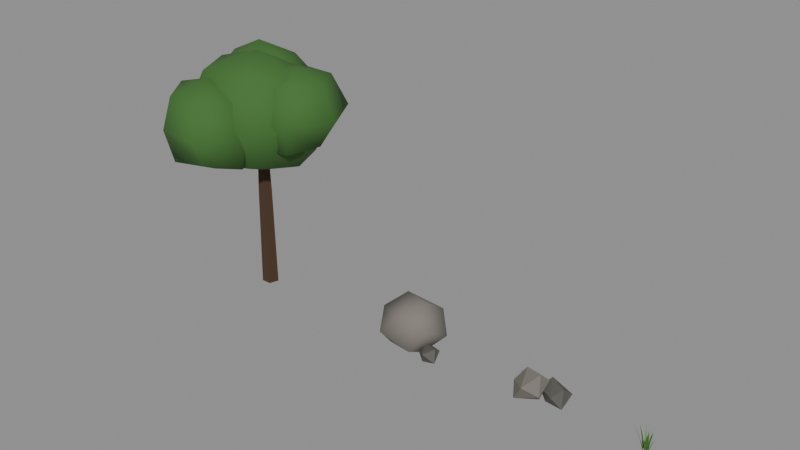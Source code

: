 # Source: blend.blend  (saved by Blender 5.2.45; exported with 4.5.12 LTS)
import bpy
from mathutils import Matrix  # noqa: F401  (used for matrix-valued properties, if any)

bpy.ops.wm.read_factory_settings(use_empty=True)
scene = bpy.context.scene
scene.name = 'Scene'

# ---- materials (node trees are filled in below, after node groups)
mat_bark_brown = bpy.data.materials.new('bark_brown')
mat_bark_brown.use_backface_culling = True
mat_bark_brown.diffuse_color = (0.06848, 0.03434, 0.01681, 1.0)
mat_leaf_mid = bpy.data.materials.new('leaf_mid')
mat_leaf_mid.diffuse_color = (0.04817, 0.15, 0.02732, 1.0)
mat_stone_grey = bpy.data.materials.new('stone_grey')
mat_stone_grey.use_backface_culling = True
mat_stone_grey.diffuse_color = (0.1946, 0.1812, 0.1559, 1.0)
mat_stone_dark = bpy.data.materials.new('stone_dark')
mat_stone_dark.use_backface_culling = True
mat_stone_dark.diffuse_color = (0.09759, 0.09306, 0.08022, 1.0)
mat_stone_grey_001 = bpy.data.materials.new('stone_grey.001')
mat_stone_grey_001.use_backface_culling = True
mat_stone_grey_001.diffuse_color = (0.1946, 0.1812, 0.1559, 1.0)
mat_stone_dark_001 = bpy.data.materials.new('stone_dark.001')
mat_stone_dark_001.use_backface_culling = True
mat_stone_dark_001.diffuse_color = (0.09759, 0.09306, 0.08022, 1.0)
mat_grass_green = bpy.data.materials.new('grass_green')
mat_grass_green.diffuse_color = (0.107, 0.2623, 0.03955, 1.0)
mat_grass_dark = bpy.data.materials.new('grass_dark')
mat_grass_dark.diffuse_color = (0.05448, 0.1441, 0.02315, 1.0)

# ---- material node trees
mat_bark_brown.use_nodes = True; mat_bark_brown.node_tree.nodes.clear()
_N = mat_bark_brown.node_tree.nodes; _L = mat_bark_brown.node_tree.links
n0 = _N.new('ShaderNodeBsdfPrincipled'); n0.name = 'Principled BSDF'; n0.location = (-200, 100)
n0.inputs[0].default_value = (0.06848, 0.03434, 0.01681, 1.0)
n0.inputs[2].default_value = 0.95
n0.inputs[10].default_value = 0.005
n1 = _N.new('ShaderNodeOutputMaterial'); n1.name = 'Material Output'; n1.location = (200, 100)
_L.new(n0.outputs[0], n1.inputs[0])
n1.is_active_output = True
mat_leaf_mid.use_nodes = True; mat_leaf_mid.node_tree.nodes.clear()
_N = mat_leaf_mid.node_tree.nodes; _L = mat_leaf_mid.node_tree.links
n0 = _N.new('ShaderNodeBsdfPrincipled'); n0.name = 'Principled BSDF'; n0.location = (-200, 100)
n0.inputs[0].default_value = (0.04817, 0.15, 0.02732, 1.0)
n0.inputs[2].default_value = 0.88
n0.inputs[10].default_value = 0.005
n1 = _N.new('ShaderNodeOutputMaterial'); n1.name = 'Material Output'; n1.location = (200, 100)
_L.new(n0.outputs[0], n1.inputs[0])
n1.is_active_output = True
mat_stone_grey.use_nodes = True; mat_stone_grey.node_tree.nodes.clear()
_N = mat_stone_grey.node_tree.nodes; _L = mat_stone_grey.node_tree.links
n0 = _N.new('ShaderNodeBsdfPrincipled'); n0.name = 'Principled BSDF'; n0.location = (-200, 100)
n0.inputs[0].default_value = (0.1946, 0.1812, 0.1559, 1.0)
n0.inputs[2].default_value = 0.85
n0.inputs[10].default_value = 0.005
n1 = _N.new('ShaderNodeOutputMaterial'); n1.name = 'Material Output'; n1.location = (200, 100)
_L.new(n0.outputs[0], n1.inputs[0])
n1.is_active_output = True
mat_stone_dark.use_nodes = True; mat_stone_dark.node_tree.nodes.clear()
_N = mat_stone_dark.node_tree.nodes; _L = mat_stone_dark.node_tree.links
n0 = _N.new('ShaderNodeBsdfPrincipled'); n0.name = 'Principled BSDF'; n0.location = (-200, 100)
n0.inputs[0].default_value = (0.09759, 0.09306, 0.08022, 1.0)
n0.inputs[2].default_value = 0.85
n0.inputs[10].default_value = 0.005
n1 = _N.new('ShaderNodeOutputMaterial'); n1.name = 'Material Output'; n1.location = (200, 100)
_L.new(n0.outputs[0], n1.inputs[0])
n1.is_active_output = True
mat_stone_grey_001.use_nodes = True; mat_stone_grey_001.node_tree.nodes.clear()
_N = mat_stone_grey_001.node_tree.nodes; _L = mat_stone_grey_001.node_tree.links
n0 = _N.new('ShaderNodeBsdfPrincipled'); n0.name = 'Principled BSDF'; n0.location = (-200, 100)
n0.inputs[0].default_value = (0.1946, 0.1812, 0.1559, 1.0)
n0.inputs[2].default_value = 0.85
n0.inputs[10].default_value = 0.005
n1 = _N.new('ShaderNodeOutputMaterial'); n1.name = 'Material Output'; n1.location = (200, 100)
_L.new(n0.outputs[0], n1.inputs[0])
n1.is_active_output = True
mat_stone_dark_001.use_nodes = True; mat_stone_dark_001.node_tree.nodes.clear()
_N = mat_stone_dark_001.node_tree.nodes; _L = mat_stone_dark_001.node_tree.links
n0 = _N.new('ShaderNodeBsdfPrincipled'); n0.name = 'Principled BSDF'; n0.location = (-200, 100)
n0.inputs[0].default_value = (0.09759, 0.09306, 0.08022, 1.0)
n0.inputs[2].default_value = 0.85
n0.inputs[10].default_value = 0.005
n1 = _N.new('ShaderNodeOutputMaterial'); n1.name = 'Material Output'; n1.location = (200, 100)
_L.new(n0.outputs[0], n1.inputs[0])
n1.is_active_output = True
mat_grass_green.use_nodes = True; mat_grass_green.node_tree.nodes.clear()
_N = mat_grass_green.node_tree.nodes; _L = mat_grass_green.node_tree.links
n0 = _N.new('ShaderNodeBsdfPrincipled'); n0.name = 'Principled BSDF'; n0.location = (-200, 100)
n0.inputs[0].default_value = (0.107, 0.2623, 0.03955, 1.0)
n0.inputs[2].default_value = 0.88
n0.inputs[10].default_value = 0.005
n1 = _N.new('ShaderNodeOutputMaterial'); n1.name = 'Material Output'; n1.location = (200, 100)
_L.new(n0.outputs[0], n1.inputs[0])
n1.is_active_output = True
mat_grass_dark.use_nodes = True; mat_grass_dark.node_tree.nodes.clear()
_N = mat_grass_dark.node_tree.nodes; _L = mat_grass_dark.node_tree.links
n0 = _N.new('ShaderNodeBsdfPrincipled'); n0.name = 'Principled BSDF'; n0.location = (-200, 100)
n0.inputs[0].default_value = (0.05448, 0.1441, 0.02315, 1.0)
n0.inputs[2].default_value = 0.88
n0.inputs[10].default_value = 0.005
n1 = _N.new('ShaderNodeOutputMaterial'); n1.name = 'Material Output'; n1.location = (200, 100)
_L.new(n0.outputs[0], n1.inputs[0])
n1.is_active_output = True

# ---- meshes
me_08 = bpy.data.meshes.new('树_08')
me_08.from_pydata([(0.0, 0.2426, 0.0), (-0.2307, 0.07497, 0.0), (-0.1426, -0.1963, 0.0), (0.1426, -0.1963, 0.0), (0.2307, 0.07497, 0.0), (0.0, 0.1989, 2.891), (-0.1892, 0.06147, 2.891), (-0.1169, -0.1609, 2.891), (0.1169, -0.1609, 2.891), (0.1892, 0.06147, 2.891), (0.0, 0.1213, 4.994), (-0.1154, 0.03748, 4.994), (-0.0713, -0.09813, 4.994), (0.0713, -0.09813, 4.994), (0.1154, 0.03748, 4.994), (0.0, 0.0, 7.0), (1.401, 0.0, 6.518), (0.6097, 1.056, 6.354), (-0.6355, 1.101, 6.4), (-1.427, 1.748e-16, 6.541), (-0.7444, -1.289, 6.596), (0.6681, -1.157, 6.459), (2.003, 0.0, 5.256), (1.018, 1.763, 5.256), (-0.9961, 1.725, 5.256), (-2.039, 2.498e-16, 5.256), (-1.052, -1.821, 5.256), (0.9073, -1.572, 5.256), (1.386, 0.0, 4.009), (0.7557, 1.309, 3.896), (-0.7307, 1.266, 3.941), (-1.254, 1.536e-16, 4.128), (-0.7524, -1.303, 3.902), (0.6415, -1.111, 4.102), (0.0, 0.0, 3.513), (0.0, 0.1087, 3.774), (-0.1015, 0.003763, 3.825), (-1.243e-17, -0.1087, 3.795), (0.1015, -0.003763, 3.745), (0.4971, 0.04297, 4.994), (0.5376, 0.1274, 4.951), (0.4635, 0.1846, 4.994), (0.423, 0.1002, 5.036), (1.075, 0.2198, 5.297), (1.082, 0.2564, 5.266), (1.06, 0.2859, 5.297), (1.053, 0.2494, 5.327), (1.067, 0.2529, 6.71), (2.084, 0.2529, 6.376), (1.583, 1.146, 6.389), (0.5514, 1.147, 6.389), (0.01628, 0.2529, 6.407), (0.6108, -0.538, 6.282), (1.549, -0.5817, 6.328), (2.505, 0.2529, 5.461), (1.812, 1.542, 5.461), (0.3196, 1.548, 5.461), (-0.3911, 0.2529, 5.461), (0.4307, -0.8499, 5.461), (1.724, -0.8853, 5.461), (1.957, 0.2529, 4.66), (1.516, 1.029, 4.654), (0.5993, 1.064, 4.618), (0.1387, 0.2529, 4.625), (0.533, -0.6727, 4.499), (1.567, -0.6122, 4.562), (1.067, 0.2529, 4.211), (0.0, 0.1047, 3.754), (-0.1053, -0.0081, 3.757), (-1.29e-17, -0.1047, 3.815), (0.1053, 0.0081, 3.812), (-0.2906, 0.4066, 4.994), (-0.3846, 0.3992, 4.952), (-0.3955, 0.3056, 4.994), (-0.3015, 0.3129, 5.035), (-0.7379, 0.8148, 5.378), (-0.775, 0.8044, 5.349), (-0.7868, 0.7677, 5.378), (-0.7497, 0.7781, 5.406), (-0.7623, 0.7913, 6.934), (0.3401, 0.7913, 6.536), (-0.2645, 1.654, 6.44), (-1.246, 1.628, 6.414), (-1.772, 0.7913, 6.453), (-1.258, -0.06758, 6.437), (-0.2056, -0.1729, 6.546), (0.7657, 0.7913, 5.544), (0.09067, 2.269, 5.544), (-1.619, 2.275, 5.544), (-2.437, 0.7913, 5.544), (-1.591, -0.6443, 5.544), (0.04208, -0.602, 5.544), (0.243, 0.7913, 4.639), (-0.2052, 1.756, 4.541), (-1.307, 1.735, 4.564), (-1.853, 0.7913, 4.563), (-1.315, -0.1661, 4.549), (-0.2039, -0.1759, 4.539), (-0.7623, 0.7913, 4.154), (0.0, 0.09747, 3.834), (-0.1078, 0.007858, 3.769), (-1.32e-17, -0.09747, 3.735), (0.1078, -0.007858, 3.8), (-0.2877, -0.5854, 4.994), (-0.2352, -0.6546, 4.938), (-0.1507, -0.6347, 4.994), (-0.2032, -0.5655, 5.049), (-0.519, -1.344, 5.017), (-0.4874, -1.357, 4.983), (-0.4551, -1.367, 5.017), (-0.4867, -1.355, 5.051), (-0.4871, -1.356, 6.47), (0.4232, -1.356, 5.991), (0.04862, -0.4278, 6.136), (-0.9481, -0.5572, 6.002), (-1.566, -1.356, 6.144), (-0.9943, -2.234, 6.085), (-0.03195, -2.144, 5.991), (0.8826, -1.356, 5.172), (0.2221, -0.1273, 5.172), (-1.279, 0.01513, 5.172), (-2.042, -1.356, 5.172), (-1.127, -2.464, 5.172), (0.2319, -2.601, 5.172), (0.631, -1.356, 4.166), (0.05392, -0.4186, 4.198), (-0.9773, -0.5067, 4.29), (-1.464, -1.356, 4.293), (-1.012, -2.264, 4.228), (-0.02616, -2.154, 4.343), (-0.4871, -1.356, 3.874)], [], [(0, 1, 6, 5), (1, 2, 7, 6), (2, 3, 8, 7), (3, 4, 9, 8), (4, 0, 5, 9), (5, 6, 11, 10), (6, 7, 12, 11), (7, 8, 13, 12), (8, 9, 14, 13), (9, 5, 10, 14), (4, 3, 2, 1, 0), (10, 11, 12, 13, 14), (15, 16, 17), (34, 29, 28), (15, 17, 18), (34, 30, 29), (15, 18, 19), (34, 31, 30), (15, 19, 20), (34, 32, 31), (15, 20, 21), (34, 33, 32), (15, 21, 16), (34, 28, 33), (16, 22, 23, 17), (17, 23, 24, 18), (18, 24, 25, 19), (19, 25, 26, 20), (20, 26, 27, 21), (21, 27, 22, 16), (22, 28, 29, 23), (23, 29, 30, 24), (24, 30, 31, 25), (25, 31, 32, 26), (26, 32, 33, 27), (27, 33, 28, 22), (35, 36, 40, 39), (36, 37, 41, 40), (37, 38, 42, 41), (38, 35, 39, 42), (39, 40, 44, 43), (40, 41, 45, 44), (41, 42, 46, 45), (42, 39, 43, 46), (43, 44, 45, 46), (47, 48, 49), (66, 61, 60), (47, 49, 50), (66, 62, 61), (47, 50, 51), (66, 63, 62), (47, 51, 52), (66, 64, 63), (47, 52, 53), (66, 65, 64), (47, 53, 48), (66, 60, 65), (48, 54, 55, 49), (49, 55, 56, 50), (50, 56, 57, 51), (51, 57, 58, 52), (52, 58, 59, 53), (53, 59, 54, 48), (54, 60, 61, 55), (55, 61, 62, 56), (56, 62, 63, 57), (57, 63, 64, 58), (58, 64, 65, 59), (59, 65, 60, 54), (67, 68, 72, 71), (68, 69, 73, 72), (69, 70, 74, 73), (70, 67, 71, 74), (71, 72, 76, 75), (72, 73, 77, 76), (73, 74, 78, 77), (74, 71, 75, 78), (75, 76, 77, 78), (79, 80, 81), (98, 93, 92), (79, 81, 82), (98, 94, 93), (79, 82, 83), (98, 95, 94), (79, 83, 84), (98, 96, 95), (79, 84, 85), (98, 97, 96), (79, 85, 80), (98, 92, 97), (80, 86, 87, 81), (81, 87, 88, 82), (82, 88, 89, 83), (83, 89, 90, 84), (84, 90, 91, 85), (85, 91, 86, 80), (86, 92, 93, 87), (87, 93, 94, 88), (88, 94, 95, 89), (89, 95, 96, 90), (90, 96, 97, 91), (91, 97, 92, 86), (99, 100, 104, 103), (100, 101, 105, 104), (101, 102, 106, 105), (102, 99, 103, 106), (103, 104, 108, 107), (104, 105, 109, 108), (105, 106, 110, 109), (106, 103, 107, 110), (107, 108, 109, 110), (111, 112, 113), (130, 125, 124), (111, 113, 114), (130, 126, 125), (111, 114, 115), (130, 127, 126), (111, 115, 116), (130, 128, 127), (111, 116, 117), (130, 129, 128), (111, 117, 112), (130, 124, 129), (112, 118, 119, 113), (113, 119, 120, 114), (114, 120, 121, 115), (115, 121, 122, 116), (116, 122, 123, 117), (117, 123, 118, 112), (118, 124, 125, 119), (119, 125, 126, 120), (120, 126, 127, 121), (121, 127, 128, 122), (122, 128, 129, 123), (123, 129, 124, 118)])
me_08.polygons.foreach_set('use_smooth', [0, 0, 0, 0, 0, 0, 0, 0, 0, 0, 0, 0, 1, 1, 1, 1, 1, 1, 1, 1, 1, 1, 1, 1, 1, 1, 1, 1, 1, 1, 1, 1, 1, 1, 1, 1, 0, 0, 0, 0, 0, 0, 0, 0, 0, 1, 1, 1, 1, 1, 1, 1, 1, 1, 1, 1, 1, 1, 1, 1, 1, 1, 1, 1, 1, 1, 1, 1, 1, 0, 0, 0, 0, 0, 0, 0, 0, 0, 1, 1, 1, 1, 1, 1, 1, 1, 1, 1, 1, 1, 1, 1, 1, 1, 1, 1, 1, 1, 1, 1, 1, 1, 0, 0, 0, 0, 0, 0, 0, 0, 0, 1, 1, 1, 1, 1, 1, 1, 1, 1, 1, 1, 1, 1, 1, 1, 1, 1, 1, 1, 1, 1, 1, 1, 1])
me_08.polygons.foreach_set('material_index', [0, 0, 0, 0, 0, 0, 0, 0, 0, 0, 0, 0, 1, 1, 1, 1, 1, 1, 1, 1, 1, 1, 1, 1, 1, 1, 1, 1, 1, 1, 1, 1, 1, 1, 1, 1, 0, 0, 0, 0, 0, 0, 0, 0, 0, 1, 1, 1, 1, 1, 1, 1, 1, 1, 1, 1, 1, 1, 1, 1, 1, 1, 1, 1, 1, 1, 1, 1, 1, 0, 0, 0, 0, 0, 0, 0, 0, 0, 1, 1, 1, 1, 1, 1, 1, 1, 1, 1, 1, 1, 1, 1, 1, 1, 1, 1, 1, 1, 1, 1, 1, 1, 0, 0, 0, 0, 0, 0, 0, 0, 0, 1, 1, 1, 1, 1, 1, 1, 1, 1, 1, 1, 1, 1, 1, 1, 1, 1, 1, 1, 1, 1, 1, 1, 1])
me_08.materials.append(mat_bark_brown)
me_08.materials.append(mat_leaf_mid)
me_08.update()
me_07 = bpy.data.meshes.new('石头_07')
me_07.from_pydata([(0.2959, -0.07382, 1.45), (-0.5815, 0.3256, 1.308), (-0.0119, -0.6877, 1.232), (0.4498, 0.5143, 1.09), (-0.963, -0.209, 0.9769), (0.651, -0.4707, 0.8754), (-0.3702, 0.872, 0.759), (-0.5566, -0.872, 0.6444), (0.821, 0.2074, 0.5394), (-1.009, 0.2579, 0.4246), (0.265, -0.6978, 0.2653), (0.1415, 0.5186, 0.1413), (-0.6325, -0.3519, 0.04177), (0.3046, -0.1455, 0.0), (0.8645, -0.3538, 0.4167), (0.3797, -0.1374, 0.3656), (0.674, -0.6431, 0.3281), (0.844, -0.1237, 0.2574), (0.3652, -0.3979, 0.1932), (1.009, -0.5594, 0.1462), (0.589, -0.1672, 0.07858), (0.5642, -0.4928, 0.0)], [], [(9, 1, 6), (1, 3, 6), (3, 11, 6), (11, 9, 6), (4, 1, 9), (11, 12, 9), (12, 4, 9), (4, 2, 1), (2, 0, 1), (0, 3, 1), (8, 11, 3), (0, 8, 3), (8, 13, 11), (13, 12, 11), (12, 7, 4), (7, 2, 4), (13, 10, 12), (10, 7, 12), (7, 10, 2), (10, 5, 2), (5, 0, 2), (5, 8, 0), (5, 10, 8), (10, 13, 8), (14, 19, 17), (19, 20, 17), (20, 15, 17), (15, 14, 17), (15, 16, 14), (16, 19, 14), (16, 21, 19), (21, 20, 19), (21, 18, 20), (18, 15, 20), (18, 16, 15), (18, 21, 16)])
me_07.polygons.foreach_set('use_smooth', [1, 1, 1, 1, 1, 1, 1, 1, 1, 1, 1, 1, 1, 1, 1, 1, 1, 1, 1, 1, 1, 1, 1, 1, 0, 0, 0, 0, 0, 0, 0, 0, 0, 0, 0, 0])
me_07.polygons.foreach_set('material_index', [0, 0, 0, 0, 0, 0, 0, 0, 0, 0, 0, 0, 0, 0, 0, 0, 0, 0, 0, 0, 0, 0, 0, 0, 1, 1, 1, 1, 1, 1, 1, 1, 1, 1, 1, 1])
me_07.materials.append(mat_stone_grey)
me_07.materials.append(mat_stone_dark)
me_07.update()
me_08_1 = bpy.data.meshes.new('石头_08')
me_08_1.from_pydata([(0.1113, -0.01959, 0.7787), (-0.3916, 0.1702, 0.7074), (-0.08735, -0.5673, 0.5973), (0.1744, 0.3294, 0.464), (-0.603, -0.08758, 0.3744), (0.2295, -0.2192, 0.2714), (-0.278, 0.3964, 0.1616), (-0.3888, -0.4138, 0.09347), (0.07235, 0.04689, 0.0), (0.6265, 0.2404, 0.4264), (0.1547, 0.4897, 0.4758), (0.4707, -0.1014, 0.3046), (0.6964, 0.5673, 0.1633), (-0.02422, 0.1743, 0.2994), (0.7284, 0.03803, 0.0), (0.2725, 0.491, 0.0482), (0.2341, 0.06674, 0.01439), (-0.3946, 0.3204, 0.372), (-0.7146, 0.4712, 0.3072), (-0.498, 0.05671, 0.2459), (-0.3398, 0.5294, 0.1833), (-0.7284, 0.2892, 0.126), (-0.2751, 0.1828, 0.07907), (-0.5605, 0.436, 0.0)], [], [(7, 2, 4), (2, 1, 4), (1, 6, 4), (6, 7, 4), (6, 8, 7), (8, 5, 7), (5, 2, 7), (5, 0, 2), (0, 1, 2), (0, 3, 1), (3, 6, 1), (3, 8, 6), (3, 5, 8), (3, 0, 5), (9, 14, 12), (14, 15, 12), (15, 10, 12), (10, 9, 12), (11, 14, 9), (10, 11, 9), (11, 16, 14), (16, 15, 14), (16, 13, 15), (13, 10, 15), (13, 11, 10), (13, 16, 11), (22, 19, 21), (19, 18, 21), (18, 23, 21), (23, 22, 21), (23, 20, 22), (20, 17, 22), (17, 19, 22), (17, 18, 19), (20, 23, 18), (17, 20, 18)])
me_08_1.polygons.foreach_set('material_index', [0, 0, 0, 0, 0, 0, 0, 0, 0, 0, 0, 0, 0, 0, 1, 1, 1, 1, 1, 1, 1, 1, 1, 1, 1, 1, 0, 0, 0, 0, 0, 0, 0, 0, 0, 0])
me_08_1.materials.append(mat_stone_grey_001)
me_08_1.materials.append(mat_stone_dark_001)
me_08_1.update()
me_05 = bpy.data.meshes.new('草_05')
me_05.from_pydata([(0.08978, 0.03741, 0.0), (0.09673, -0.03241, 0.0), (0.1696, 0.03195, 0.31), (0.1739, -0.01134, 0.31), (0.2717, 0.02025, 0.5637), (0.02661, 0.04938, 0.0), (0.0757, 0.006204, 0.0), (0.06625, 0.07565, 0.2659), (0.09669, 0.04888, 0.2659), (0.1201, 0.1061, 0.4835), (0.01442, 0.04815, 0.0), (0.07256, 0.01446, 0.0), (0.04821, 0.08102, 0.2773), (0.08426, 0.06014, 0.2773), (0.0952, 0.1206, 0.5042), (-0.0209, 0.02399, 0.0), (0.05339, 0.03763, 0.0), (-0.01397, 0.0657, 0.2556), (0.03209, 0.07416, 0.2556), (-7.807e-05, 0.1197, 0.4648), (-0.0425, 0.03189, 0.0), (0.004866, 0.06802, 0.0), (-0.08976, 0.1125, 0.2929), (-0.06039, 0.1349, 0.2929), (-0.1467, 0.2176, 0.5326), (-0.0512, -0.02655, 0.0), (-0.0407, 0.03938, 0.0), (-0.1245, -0.002029, 0.3359), (-0.118, 0.03885, 0.3359), (-0.2172, 0.03368, 0.6107), (-0.0248, -0.06866, 0.0), (-0.05668, -0.01272, 0.0), (-0.1368, -0.1184, 0.3879), (-0.1565, -0.08369, 0.3879), (-0.2814, -0.1778, 0.7053), (0.002797, -0.07673, 0.0), (-0.04429, -0.03797, 0.0), (-0.06418, -0.1399, 0.2887), (-0.09338, -0.1158, 0.2887), (-0.1526, -0.2176, 0.5249), (0.05696, -0.03294, 0.0), (-0.01522, -0.02773, 0.0), (0.03854, -0.09708, 0.2212), (-0.006207, -0.09385, 0.2212), (0.01018, -0.1784, 0.4022), (0.06562, -0.01581, 0.0), (0.002274, -0.04387, 0.0), (0.08423, -0.09031, 0.308), (0.04496, -0.1077, 0.308), (0.1036, -0.1871, 0.56), (0.1024, -0.003254, 0.0), (0.08294, -0.05675, 0.0), (0.1818, -0.04366, 0.2631), (0.1697, -0.07683, 0.2631), (0.2814, -0.09874, 0.4784)], [], [(0, 1, 3, 2), (2, 3, 4), (5, 6, 8, 7), (7, 8, 9), (10, 11, 13, 12), (12, 13, 14), (15, 16, 18, 17), (17, 18, 19), (20, 21, 23, 22), (22, 23, 24), (25, 26, 28, 27), (27, 28, 29), (30, 31, 33, 32), (32, 33, 34), (35, 36, 38, 37), (37, 38, 39), (40, 41, 43, 42), (42, 43, 44), (45, 46, 48, 47), (47, 48, 49), (50, 51, 53, 52), (52, 53, 54)])
me_05.polygons.foreach_set('material_index', [0, 0, 1, 1, 0, 0, 1, 1, 0, 0, 1, 1, 0, 0, 1, 1, 0, 0, 1, 1, 0, 0])
me_05.materials.append(mat_grass_green)
me_05.materials.append(mat_grass_dark)
me_05.update()

# ---- objects
ob_08 = bpy.data.objects.new('树_08', me_08)
ob_07 = bpy.data.objects.new('石头_07', me_07)
ob_08_1 = bpy.data.objects.new('石头_08', me_08_1)
ob_05 = bpy.data.objects.new('草_05', me_05)

# ---- transforms, parenting, visibility, modifiers, constraints
ob_08.location = (-5.053, 0.0, 0.0)
ob_07.location = (0.4611, 0.0, 0.0)
ob_08_1.location = (4.198, 0.0, 0.0)
ob_05.location = (7.208, 0.0, 0.0)

# ---- collection membership
scene.collection.objects.link(ob_08)
scene.collection.objects.link(ob_07)
scene.collection.objects.link(ob_08_1)
scene.collection.objects.link(ob_05)

# ---- scene / render settings (as saved in the file)
scene.frame_start = 1; scene.frame_end = 250; scene.frame_set(1)
scene.render.engine = 'BLENDER_EEVEE_NEXT'
scene.render.bake_bias = 0.0
scene.render.bake_samples = 0
scene.render.compositor_device = 'GPU'
scene.eevee.use_volume_custom_range = False
scene.eevee.fast_gi_thickness_near = 0.1
scene.eevee.fast_gi_thickness_far = 0.0
scene.eevee.ray_tracing_options.screen_trace_thickness = 0.1
bpy.context.view_layer.update()

# ---- added for rendering (the .blend has no active camera and no usable light): camera, sun + grey world if the file has none
cam_auto = bpy.data.cameras.new('AutoCamera')
cam_auto.lens = 50.0
cam_auto.sensor_width = 36.0
cam_auto.clip_end = 1000.0
ob_auto_camera = bpy.data.objects.new('AutoCamera', cam_auto)
scene.collection.objects.link(ob_auto_camera)
ob_auto_camera.location = (15.9492, -19.3021, 16.2593)
ob_auto_camera.rotation_euler = (1.09748, -7.21219e-08, 0.694738)
scene.camera = ob_auto_camera
light_auto_sun = bpy.data.lights.new('AutoSun', 'SUN')
light_auto_sun.energy = 3.0
light_auto_sun.angle = 0.0523599
ob_auto_sun = bpy.data.objects.new('AutoSun', light_auto_sun)
scene.collection.objects.link(ob_auto_sun)
ob_auto_sun.rotation_euler = (0.872665, 0.174533, 0.523599)
if scene.world is None:
    world_auto = bpy.data.worlds.new('AutoWorld')
    world_auto.color = (0.3, 0.3, 0.3)
    scene.world = world_auto
bpy.context.view_layer.update()
